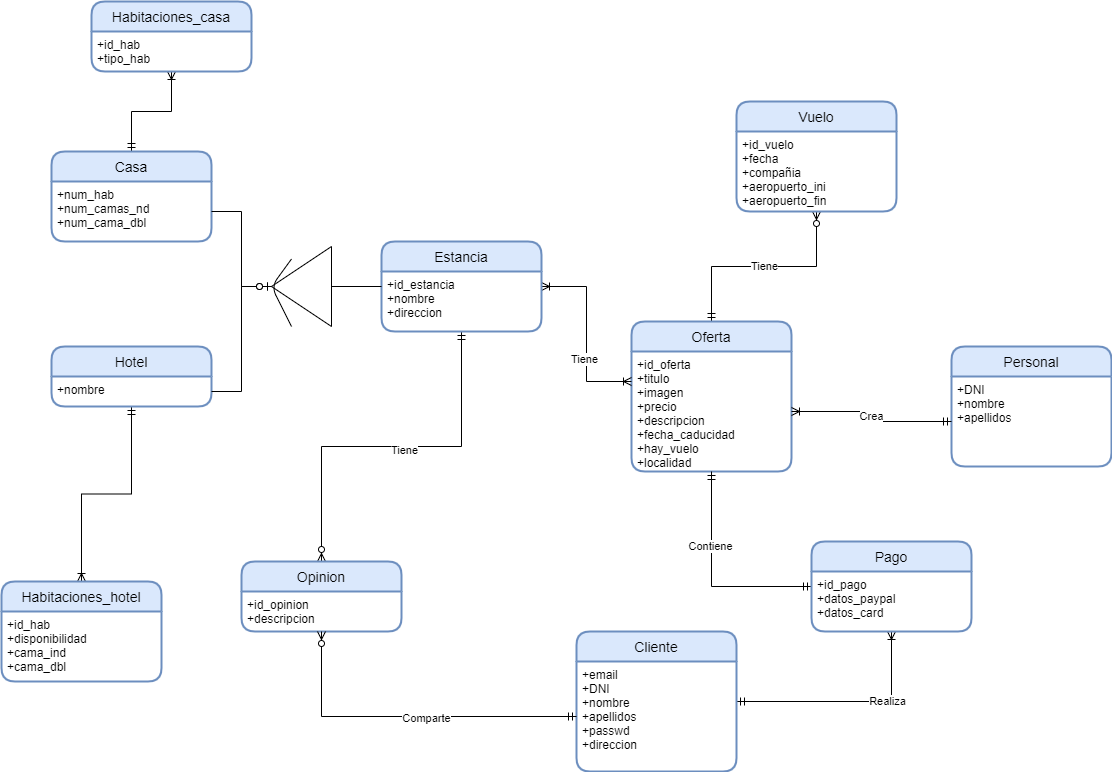

The diagram above was exported from draw.io. Its source (the exported page's mxGraphModel, read from the mxfile embedded in the PNG):
<mxGraphModel dx="2359" dy="836" grid="1" gridSize="10" guides="1" tooltips="1" connect="1" arrows="1" fold="1" page="1" pageScale="1" pageWidth="850" pageHeight="1100" math="0" shadow="0" extFonts="Permanent Marker^https://fonts.googleapis.com/css?family=Permanent+Marker">
  <root>
    <mxCell id="0" />
    <mxCell id="1" parent="0" />
    <mxCell id="uZ-42cMQ-bZse3QOp9NN-97" value="Tiene" style="edgeStyle=orthogonalEdgeStyle;rounded=0;orthogonalLoop=1;jettySize=auto;html=1;entryX=0.5;entryY=1;entryDx=0;entryDy=0;startArrow=ERmandOne;startFill=0;endArrow=ERzeroToMany;endFill=1;" edge="1" parent="1" source="uZ-42cMQ-bZse3QOp9NN-39" target="uZ-42cMQ-bZse3QOp9NN-63">
      <mxGeometry relative="1" as="geometry" />
    </mxCell>
    <mxCell id="uZ-42cMQ-bZse3QOp9NN-39" value="Oferta" style="swimlane;childLayout=stackLayout;horizontal=1;startSize=30;horizontalStack=0;rounded=1;fontSize=14;fontStyle=0;strokeWidth=2;resizeParent=0;resizeLast=1;shadow=0;dashed=0;align=center;swimlaneFillColor=#ffffff;fillColor=#dae8fc;strokeColor=#6c8ebf;" vertex="1" parent="1">
      <mxGeometry x="320" y="330" width="160" height="150" as="geometry" />
    </mxCell>
    <mxCell id="uZ-42cMQ-bZse3QOp9NN-40" value="+id_oferta&#10;+titulo&#10;+imagen&#10;+precio&#10;+descripcion&#10;+fecha_caducidad&#10;+hay_vuelo&#10;+localidad" style="align=left;strokeColor=none;fillColor=none;spacingLeft=4;fontSize=12;verticalAlign=top;resizable=0;rotatable=0;part=1;" vertex="1" parent="uZ-42cMQ-bZse3QOp9NN-39">
      <mxGeometry y="30" width="160" height="120" as="geometry" />
    </mxCell>
    <mxCell id="uZ-42cMQ-bZse3QOp9NN-42" value="Personal" style="swimlane;childLayout=stackLayout;horizontal=1;startSize=30;horizontalStack=0;rounded=1;fontSize=14;fontStyle=0;strokeWidth=2;resizeParent=0;resizeLast=1;shadow=0;dashed=0;align=center;swimlaneFillColor=#ffffff;fillColor=#dae8fc;strokeColor=#6c8ebf;" vertex="1" parent="1">
      <mxGeometry x="640" y="355" width="160" height="120" as="geometry" />
    </mxCell>
    <mxCell id="uZ-42cMQ-bZse3QOp9NN-43" value="+DNI&#10;+nombre&#10;+apellidos" style="align=left;strokeColor=none;fillColor=none;spacingLeft=4;fontSize=12;verticalAlign=top;resizable=0;rotatable=0;part=1;" vertex="1" parent="uZ-42cMQ-bZse3QOp9NN-42">
      <mxGeometry y="30" width="160" height="90" as="geometry" />
    </mxCell>
    <mxCell id="uZ-42cMQ-bZse3QOp9NN-84" style="edgeStyle=orthogonalEdgeStyle;rounded=0;orthogonalLoop=1;jettySize=auto;html=1;entryX=0.5;entryY=1;entryDx=0;entryDy=0;startArrow=ERmandOne;startFill=0;endArrow=ERoneToMany;endFill=0;" edge="1" parent="1" source="uZ-42cMQ-bZse3QOp9NN-44" target="uZ-42cMQ-bZse3QOp9NN-58">
      <mxGeometry relative="1" as="geometry" />
    </mxCell>
    <mxCell id="uZ-42cMQ-bZse3QOp9NN-87" value="Realiza" style="edgeLabel;html=1;align=center;verticalAlign=middle;resizable=0;points=[];" vertex="1" connectable="0" parent="uZ-42cMQ-bZse3QOp9NN-84">
      <mxGeometry x="0.3333" y="1" relative="1" as="geometry">
        <mxPoint as="offset" />
      </mxGeometry>
    </mxCell>
    <mxCell id="uZ-42cMQ-bZse3QOp9NN-44" value="Cliente" style="swimlane;childLayout=stackLayout;horizontal=1;startSize=30;horizontalStack=0;rounded=1;fontSize=14;fontStyle=0;strokeWidth=2;resizeParent=0;resizeLast=1;shadow=0;dashed=0;align=center;swimlaneFillColor=#ffffff;fillColor=#dae8fc;strokeColor=#6c8ebf;" vertex="1" parent="1">
      <mxGeometry x="265" y="640" width="160" height="140" as="geometry" />
    </mxCell>
    <mxCell id="uZ-42cMQ-bZse3QOp9NN-45" value="+email&#10;+DNI&#10;+nombre&#10;+apellidos&#10;+passwd&#10;+direccion" style="align=left;strokeColor=none;fillColor=none;spacingLeft=4;fontSize=12;verticalAlign=top;resizable=0;rotatable=0;part=1;" vertex="1" parent="uZ-42cMQ-bZse3QOp9NN-44">
      <mxGeometry y="30" width="160" height="110" as="geometry" />
    </mxCell>
    <mxCell id="uZ-42cMQ-bZse3QOp9NN-48" value="Crea" style="edgeStyle=orthogonalEdgeStyle;rounded=0;orthogonalLoop=1;jettySize=auto;html=1;exitX=1;exitY=0.5;exitDx=0;exitDy=0;entryX=0;entryY=0.5;entryDx=0;entryDy=0;endArrow=ERmandOne;endFill=0;startArrow=ERoneToMany;startFill=0;" edge="1" parent="1" source="uZ-42cMQ-bZse3QOp9NN-40" target="uZ-42cMQ-bZse3QOp9NN-43">
      <mxGeometry relative="1" as="geometry" />
    </mxCell>
    <mxCell id="uZ-42cMQ-bZse3QOp9NN-85" style="edgeStyle=orthogonalEdgeStyle;rounded=0;orthogonalLoop=1;jettySize=auto;html=1;startArrow=ERmandOne;startFill=0;endArrow=ERmandOne;endFill=0;" edge="1" parent="1" source="uZ-42cMQ-bZse3QOp9NN-57" target="uZ-42cMQ-bZse3QOp9NN-40">
      <mxGeometry relative="1" as="geometry" />
    </mxCell>
    <mxCell id="uZ-42cMQ-bZse3QOp9NN-86" value="Contiene" style="edgeLabel;html=1;align=center;verticalAlign=middle;resizable=0;points=[];" vertex="1" connectable="0" parent="uZ-42cMQ-bZse3QOp9NN-85">
      <mxGeometry x="0.3129" y="2" relative="1" as="geometry">
        <mxPoint as="offset" />
      </mxGeometry>
    </mxCell>
    <mxCell id="uZ-42cMQ-bZse3QOp9NN-57" value="Pago" style="swimlane;childLayout=stackLayout;horizontal=1;startSize=30;horizontalStack=0;rounded=1;fontSize=14;fontStyle=0;strokeWidth=2;resizeParent=0;resizeLast=1;shadow=0;dashed=0;align=center;swimlaneFillColor=#ffffff;fillColor=#dae8fc;strokeColor=#6c8ebf;" vertex="1" parent="1">
      <mxGeometry x="500" y="550" width="160" height="90" as="geometry" />
    </mxCell>
    <mxCell id="uZ-42cMQ-bZse3QOp9NN-58" value="+id_pago&#10;+datos_paypal&#10;+datos_card" style="align=left;strokeColor=none;fillColor=none;spacingLeft=4;fontSize=12;verticalAlign=top;resizable=0;rotatable=0;part=1;" vertex="1" parent="uZ-42cMQ-bZse3QOp9NN-57">
      <mxGeometry y="30" width="160" height="60" as="geometry" />
    </mxCell>
    <mxCell id="uZ-42cMQ-bZse3QOp9NN-92" style="edgeStyle=orthogonalEdgeStyle;rounded=0;orthogonalLoop=1;jettySize=auto;html=1;entryX=0;entryY=0.25;entryDx=0;entryDy=0;startArrow=ERoneToMany;startFill=0;endArrow=ERoneToMany;endFill=0;" edge="1" parent="1" source="uZ-42cMQ-bZse3QOp9NN-60" target="uZ-42cMQ-bZse3QOp9NN-40">
      <mxGeometry relative="1" as="geometry" />
    </mxCell>
    <mxCell id="uZ-42cMQ-bZse3QOp9NN-116" value="Tiene" style="edgeLabel;html=1;align=center;verticalAlign=middle;resizable=0;points=[];" vertex="1" connectable="0" parent="uZ-42cMQ-bZse3QOp9NN-92">
      <mxGeometry x="0.2688" y="-3" relative="1" as="geometry">
        <mxPoint as="offset" />
      </mxGeometry>
    </mxCell>
    <mxCell id="uZ-42cMQ-bZse3QOp9NN-93" style="edgeStyle=orthogonalEdgeStyle;rounded=0;orthogonalLoop=1;jettySize=auto;html=1;entryX=0.5;entryY=0;entryDx=0;entryDy=0;startArrow=ERmandOne;startFill=0;endArrow=ERzeroToMany;endFill=1;" edge="1" parent="1" source="uZ-42cMQ-bZse3QOp9NN-60" target="uZ-42cMQ-bZse3QOp9NN-64">
      <mxGeometry relative="1" as="geometry" />
    </mxCell>
    <mxCell id="uZ-42cMQ-bZse3QOp9NN-114" value="Tiene" style="edgeLabel;html=1;align=center;verticalAlign=middle;resizable=0;points=[];" vertex="1" connectable="0" parent="uZ-42cMQ-bZse3QOp9NN-93">
      <mxGeometry x="-0.0649" y="3" relative="1" as="geometry">
        <mxPoint as="offset" />
      </mxGeometry>
    </mxCell>
    <mxCell id="uZ-42cMQ-bZse3QOp9NN-60" value="Estancia" style="swimlane;childLayout=stackLayout;horizontal=1;startSize=30;horizontalStack=0;rounded=1;fontSize=14;fontStyle=0;strokeWidth=2;resizeParent=0;resizeLast=1;shadow=0;dashed=0;align=center;swimlaneFillColor=#ffffff;fillColor=#dae8fc;strokeColor=#6c8ebf;" vertex="1" parent="1">
      <mxGeometry x="70" y="250" width="160" height="90" as="geometry" />
    </mxCell>
    <mxCell id="uZ-42cMQ-bZse3QOp9NN-61" value="+id_estancia&#10;+nombre&#10;+direccion" style="align=left;strokeColor=none;fillColor=none;spacingLeft=4;fontSize=12;verticalAlign=top;resizable=0;rotatable=0;part=1;" vertex="1" parent="uZ-42cMQ-bZse3QOp9NN-60">
      <mxGeometry y="30" width="160" height="60" as="geometry" />
    </mxCell>
    <mxCell id="uZ-42cMQ-bZse3QOp9NN-62" value="Vuelo" style="swimlane;childLayout=stackLayout;horizontal=1;startSize=30;horizontalStack=0;rounded=1;fontSize=14;fontStyle=0;strokeWidth=2;resizeParent=0;resizeLast=1;shadow=0;dashed=0;align=center;swimlaneFillColor=#ffffff;fillColor=#dae8fc;strokeColor=#6c8ebf;" vertex="1" parent="1">
      <mxGeometry x="425" y="110" width="160" height="110" as="geometry" />
    </mxCell>
    <mxCell id="uZ-42cMQ-bZse3QOp9NN-63" value="+id_vuelo&#10;+fecha&#10;+compañia&#10;+aeropuerto_ini&#10;+aeropuerto_fin" style="align=left;strokeColor=none;fillColor=none;spacingLeft=4;fontSize=12;verticalAlign=top;resizable=0;rotatable=0;part=1;" vertex="1" parent="uZ-42cMQ-bZse3QOp9NN-62">
      <mxGeometry y="30" width="160" height="80" as="geometry" />
    </mxCell>
    <mxCell id="uZ-42cMQ-bZse3QOp9NN-64" value="Opinion" style="swimlane;childLayout=stackLayout;horizontal=1;startSize=30;horizontalStack=0;rounded=1;fontSize=14;fontStyle=0;strokeWidth=2;resizeParent=0;resizeLast=1;shadow=0;dashed=0;align=center;swimlaneFillColor=#ffffff;fillColor=#dae8fc;strokeColor=#6c8ebf;" vertex="1" parent="1">
      <mxGeometry x="-70" y="570" width="160" height="70" as="geometry" />
    </mxCell>
    <mxCell id="uZ-42cMQ-bZse3QOp9NN-65" value="+id_opinion&#10;+descripcion" style="align=left;strokeColor=none;fillColor=none;spacingLeft=4;fontSize=12;verticalAlign=top;resizable=0;rotatable=0;part=1;" vertex="1" parent="uZ-42cMQ-bZse3QOp9NN-64">
      <mxGeometry y="30" width="160" height="40" as="geometry" />
    </mxCell>
    <mxCell id="uZ-42cMQ-bZse3QOp9NN-95" style="edgeStyle=orthogonalEdgeStyle;rounded=0;orthogonalLoop=1;jettySize=auto;html=1;startArrow=ERmandOne;startFill=0;endArrow=ERoneToMany;endFill=0;entryX=0.5;entryY=0;entryDx=0;entryDy=0;" edge="1" parent="1" source="uZ-42cMQ-bZse3QOp9NN-66" target="uZ-42cMQ-bZse3QOp9NN-70">
      <mxGeometry relative="1" as="geometry" />
    </mxCell>
    <mxCell id="uZ-42cMQ-bZse3QOp9NN-66" value="Hotel" style="swimlane;childLayout=stackLayout;horizontal=1;startSize=30;horizontalStack=0;rounded=1;fontSize=14;fontStyle=0;strokeWidth=2;resizeParent=0;resizeLast=1;shadow=0;dashed=0;align=center;swimlaneFillColor=#ffffff;fillColor=#dae8fc;strokeColor=#6c8ebf;" vertex="1" parent="1">
      <mxGeometry x="-260" y="355" width="160" height="60" as="geometry" />
    </mxCell>
    <mxCell id="uZ-42cMQ-bZse3QOp9NN-67" value="+nombre" style="align=left;strokeColor=none;fillColor=none;spacingLeft=4;fontSize=12;verticalAlign=top;resizable=0;rotatable=0;part=1;" vertex="1" parent="uZ-42cMQ-bZse3QOp9NN-66">
      <mxGeometry y="30" width="160" height="30" as="geometry" />
    </mxCell>
    <mxCell id="uZ-42cMQ-bZse3QOp9NN-96" style="edgeStyle=orthogonalEdgeStyle;rounded=0;orthogonalLoop=1;jettySize=auto;html=1;entryX=0.5;entryY=1;entryDx=0;entryDy=0;startArrow=ERmandOne;startFill=0;endArrow=ERoneToMany;endFill=0;" edge="1" parent="1" source="uZ-42cMQ-bZse3QOp9NN-68" target="uZ-42cMQ-bZse3QOp9NN-73">
      <mxGeometry relative="1" as="geometry" />
    </mxCell>
    <mxCell id="uZ-42cMQ-bZse3QOp9NN-68" value="Casa" style="swimlane;childLayout=stackLayout;horizontal=1;startSize=30;horizontalStack=0;rounded=1;fontSize=14;fontStyle=0;strokeWidth=2;resizeParent=0;resizeLast=1;shadow=0;dashed=0;align=center;swimlaneFillColor=#ffffff;fillColor=#dae8fc;strokeColor=#6c8ebf;" vertex="1" parent="1">
      <mxGeometry x="-260" y="160" width="160" height="90" as="geometry" />
    </mxCell>
    <mxCell id="uZ-42cMQ-bZse3QOp9NN-69" value="+num_hab&#10;+num_camas_nd&#10;+num_cama_dbl" style="align=left;strokeColor=none;fillColor=none;spacingLeft=4;fontSize=12;verticalAlign=top;resizable=0;rotatable=0;part=1;" vertex="1" parent="uZ-42cMQ-bZse3QOp9NN-68">
      <mxGeometry y="30" width="160" height="60" as="geometry" />
    </mxCell>
    <mxCell id="uZ-42cMQ-bZse3QOp9NN-70" value="Habitaciones_hotel" style="swimlane;childLayout=stackLayout;horizontal=1;startSize=30;horizontalStack=0;rounded=1;fontSize=14;fontStyle=0;strokeWidth=2;resizeParent=0;resizeLast=1;shadow=0;dashed=0;align=center;swimlaneFillColor=#ffffff;fillColor=#dae8fc;strokeColor=#6c8ebf;" vertex="1" parent="1">
      <mxGeometry x="-310" y="590" width="160" height="100" as="geometry" />
    </mxCell>
    <mxCell id="uZ-42cMQ-bZse3QOp9NN-71" value="+id_hab&#10;+disponibilidad&#10;+cama_ind&#10;+cama_dbl" style="align=left;strokeColor=none;fillColor=none;spacingLeft=4;fontSize=12;verticalAlign=top;resizable=0;rotatable=0;part=1;" vertex="1" parent="uZ-42cMQ-bZse3QOp9NN-70">
      <mxGeometry y="30" width="160" height="70" as="geometry" />
    </mxCell>
    <mxCell id="uZ-42cMQ-bZse3QOp9NN-72" value="Habitaciones_casa" style="swimlane;childLayout=stackLayout;horizontal=1;startSize=30;horizontalStack=0;rounded=1;fontSize=14;fontStyle=0;strokeWidth=2;resizeParent=0;resizeLast=1;shadow=0;dashed=0;align=center;swimlaneFillColor=#ffffff;fillColor=#dae8fc;strokeColor=#6c8ebf;" vertex="1" parent="1">
      <mxGeometry x="-220" y="10" width="160" height="70" as="geometry" />
    </mxCell>
    <mxCell id="uZ-42cMQ-bZse3QOp9NN-73" value="+id_hab&#10;+tipo_hab" style="align=left;strokeColor=none;fillColor=none;spacingLeft=4;fontSize=12;verticalAlign=top;resizable=0;rotatable=0;part=1;" vertex="1" parent="uZ-42cMQ-bZse3QOp9NN-72">
      <mxGeometry y="30" width="160" height="40" as="geometry" />
    </mxCell>
    <mxCell id="uZ-42cMQ-bZse3QOp9NN-88" style="edgeStyle=orthogonalEdgeStyle;rounded=0;orthogonalLoop=1;jettySize=auto;html=1;exitX=0;exitY=0.5;exitDx=0;exitDy=0;entryX=0.5;entryY=1;entryDx=0;entryDy=0;startArrow=ERmandOne;startFill=0;endArrow=ERzeroToMany;endFill=1;" edge="1" parent="1" source="uZ-42cMQ-bZse3QOp9NN-45" target="uZ-42cMQ-bZse3QOp9NN-65">
      <mxGeometry relative="1" as="geometry" />
    </mxCell>
    <mxCell id="uZ-42cMQ-bZse3QOp9NN-115" value="Comparte" style="edgeLabel;html=1;align=center;verticalAlign=middle;resizable=0;points=[];" vertex="1" connectable="0" parent="uZ-42cMQ-bZse3QOp9NN-88">
      <mxGeometry x="-0.1118" y="1" relative="1" as="geometry">
        <mxPoint as="offset" />
      </mxGeometry>
    </mxCell>
    <mxCell id="uZ-42cMQ-bZse3QOp9NN-105" style="edgeStyle=orthogonalEdgeStyle;rounded=0;orthogonalLoop=1;jettySize=auto;html=1;entryX=0;entryY=0.25;entryDx=0;entryDy=0;startArrow=none;startFill=0;endArrow=none;endFill=0;" edge="1" parent="1" source="uZ-42cMQ-bZse3QOp9NN-104" target="uZ-42cMQ-bZse3QOp9NN-61">
      <mxGeometry relative="1" as="geometry" />
    </mxCell>
    <mxCell id="uZ-42cMQ-bZse3QOp9NN-104" value="" style="triangle;whiteSpace=wrap;html=1;strokeColor=#000000;fillColor=#ffffff;rotation=-180;" vertex="1" parent="1">
      <mxGeometry x="-40" y="255" width="60" height="80" as="geometry" />
    </mxCell>
    <mxCell id="uZ-42cMQ-bZse3QOp9NN-108" value="" style="endArrow=none;html=1;" edge="1" parent="1">
      <mxGeometry width="50" height="50" relative="1" as="geometry">
        <mxPoint x="-20" y="335" as="sourcePoint" />
        <mxPoint x="-20" y="267.5" as="targetPoint" />
        <Array as="points">
          <mxPoint x="-40" y="295" />
        </Array>
      </mxGeometry>
    </mxCell>
    <mxCell id="uZ-42cMQ-bZse3QOp9NN-112" style="edgeStyle=orthogonalEdgeStyle;rounded=0;orthogonalLoop=1;jettySize=auto;html=1;entryX=1;entryY=0.5;entryDx=0;entryDy=0;startArrow=none;startFill=0;endArrow=ERzeroToOne;endFill=1;" edge="1" parent="1" source="uZ-42cMQ-bZse3QOp9NN-69" target="uZ-42cMQ-bZse3QOp9NN-104">
      <mxGeometry relative="1" as="geometry" />
    </mxCell>
    <mxCell id="uZ-42cMQ-bZse3QOp9NN-113" style="edgeStyle=orthogonalEdgeStyle;rounded=0;orthogonalLoop=1;jettySize=auto;html=1;entryX=1;entryY=0.5;entryDx=0;entryDy=0;startArrow=none;startFill=0;endArrow=ERzeroToOne;endFill=1;" edge="1" parent="1" source="uZ-42cMQ-bZse3QOp9NN-67" target="uZ-42cMQ-bZse3QOp9NN-104">
      <mxGeometry relative="1" as="geometry" />
    </mxCell>
  </root>
</mxGraphModel>